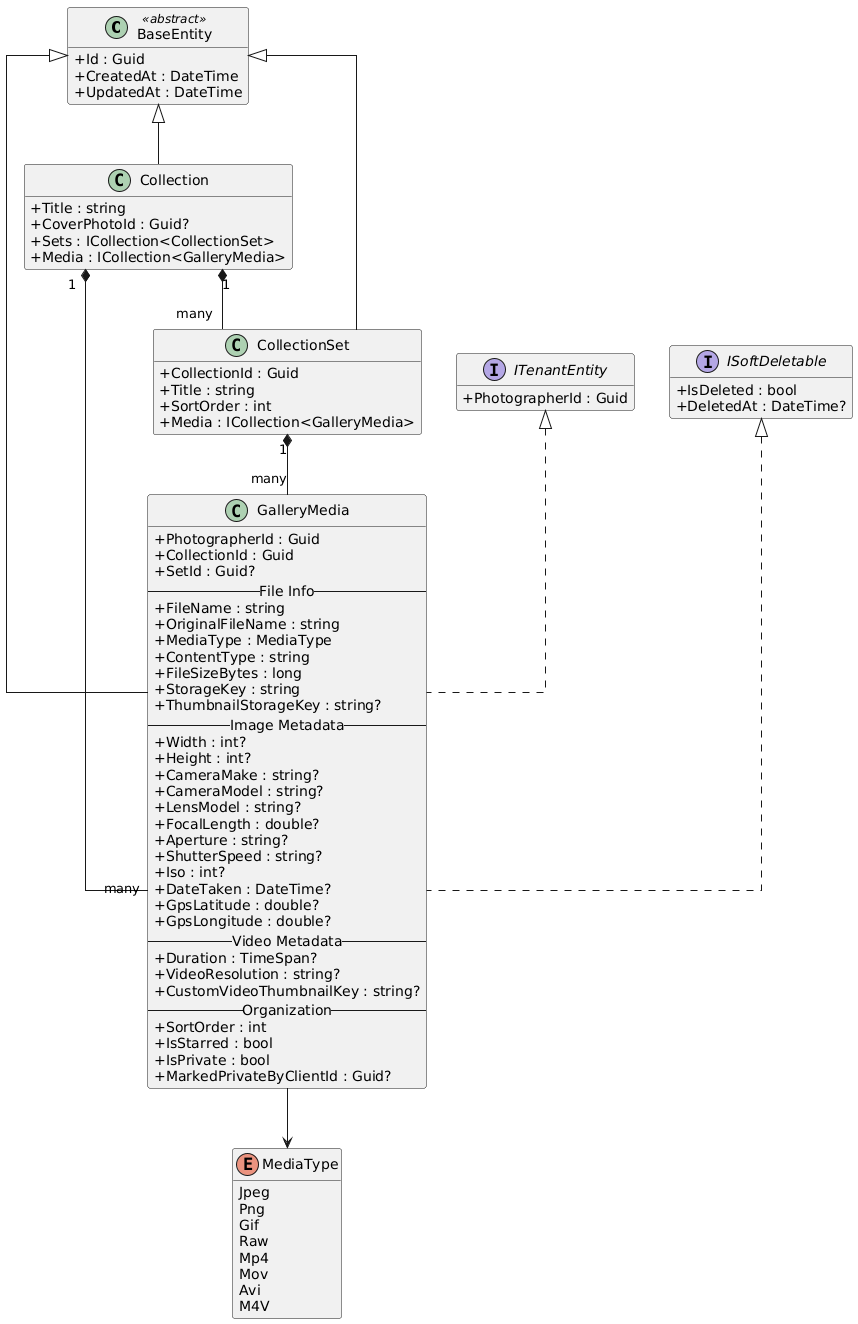

The diagram above was rendered by PlantUML. Its source (embedded in the PNG):
@startuml
skinparam classAttributeIconSize 0
skinparam linetype ortho
hide empty methods

class BaseEntity <<abstract>> {
  +Id : Guid
  +CreatedAt : DateTime
  +UpdatedAt : DateTime
}

interface ITenantEntity {
  +PhotographerId : Guid
}

interface ISoftDeletable {
  +IsDeleted : bool
  +DeletedAt : DateTime?
}

class GalleryMedia {
  +PhotographerId : Guid
  +CollectionId : Guid
  +SetId : Guid?
  --File Info--
  +FileName : string
  +OriginalFileName : string
  +MediaType : MediaType
  +ContentType : string
  +FileSizeBytes : long
  +StorageKey : string
  +ThumbnailStorageKey : string?
  --Image Metadata--
  +Width : int?
  +Height : int?
  +CameraMake : string?
  +CameraModel : string?
  +LensModel : string?
  +FocalLength : double?
  +Aperture : string?
  +ShutterSpeed : string?
  +Iso : int?
  +DateTaken : DateTime?
  +GpsLatitude : double?
  +GpsLongitude : double?
  --Video Metadata--
  +Duration : TimeSpan?
  +VideoResolution : string?
  +CustomVideoThumbnailKey : string?
  --Organization--
  +SortOrder : int
  +IsStarred : bool
  +IsPrivate : bool
  +MarkedPrivateByClientId : Guid?
}

class Collection {
  +Title : string
  +CoverPhotoId : Guid?
  +Sets : ICollection<CollectionSet>
  +Media : ICollection<GalleryMedia>
}

class CollectionSet {
  +CollectionId : Guid
  +Title : string
  +SortOrder : int
  +Media : ICollection<GalleryMedia>
}

enum MediaType {
  Jpeg
  Png
  Gif
  Raw
  Mp4
  Mov
  Avi
  M4V
}

BaseEntity <|-- GalleryMedia
BaseEntity <|-- Collection
BaseEntity <|-- CollectionSet
ITenantEntity <|.. GalleryMedia
ISoftDeletable <|.. GalleryMedia

Collection "1" *-- "many" GalleryMedia
Collection "1" *-- "many" CollectionSet
CollectionSet "1" *-- "many" GalleryMedia
GalleryMedia --> MediaType
@enduml